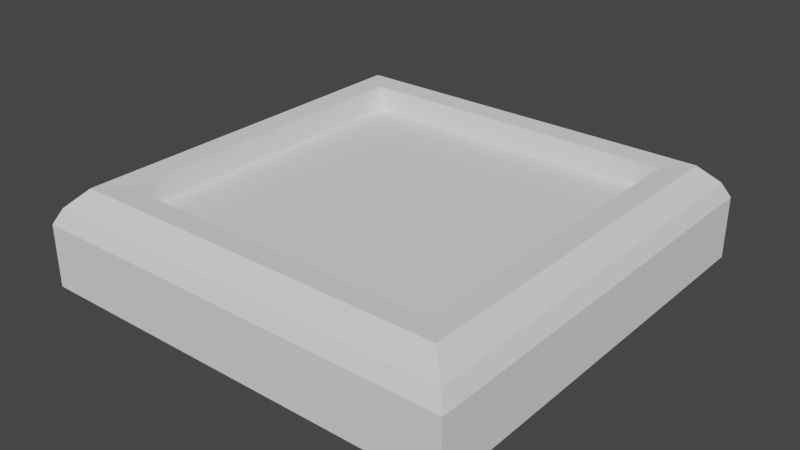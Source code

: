 # Source: Roof.blend  (saved by Blender 2.93.21; exported with 4.5.12 LTS)
import bpy
from mathutils import Matrix  # noqa: F401  (used for matrix-valued properties, if any)

bpy.ops.wm.read_factory_settings(use_empty=True)
scene = bpy.context.scene
scene.name = 'Scene'

# ---- collections
col_collection = bpy.data.collections.new('Collection'); scene.collection.children.link(col_collection)

# ---- world
world_world = bpy.data.worlds.new('World'); scene.world = world_world
world_world.use_nodes = True; world_world.node_tree.nodes.clear()
_N = world_world.node_tree.nodes; _L = world_world.node_tree.links
n0 = _N.new('ShaderNodeOutputWorld'); n0.name = 'World Output'; n0.location = (300, 300)
n1 = _N.new('ShaderNodeBackground'); n1.name = 'Background'; n1.location = (10, 300)
n1.inputs[0].default_value = (0.05088, 0.05088, 0.05088, 1.0)
_L.new(n1.outputs[0], n0.inputs[0])
n0.is_active_output = True
world_world.color = (0.05088, 0.05088, 0.05088)
world_world.use_sun_shadow = False
world_world.sun_shadow_jitter_overblur = 0.0

# ---- meshes
me_cube_017 = bpy.data.meshes.new('Cube.017')
me_cube_017.from_pydata([(-0.9789, -0.7706, -0.7706), (-0.9789, -0.7706, 0.7706), (-0.9789, 0.7706, -0.7706), (-0.9789, 0.7706, 0.7706), (1.0, -1.0, -1.0), (1.0, -1.0, 1.0), (1.0, 1.0, -1.0), (1.0, 1.0, 1.0), (-0.4437, 0.7706, -0.7706), (-0.4437, -0.7706, -0.7706), (-0.4437, -0.7706, 0.7706), (-0.4437, 0.7706, 0.7706), (-1.0, 0.8796, -0.8796), (-0.3043, 1.0, -1.0), (-0.6206, 0.9647, -0.9647), (-0.3043, -1.0, -1.0), (-1.0, -0.8796, -0.8796), (-0.6206, -0.9647, -0.9647), (-0.3043, -1.0, 1.0), (-1.0, -0.8796, 0.8796), (-0.6206, -0.9647, 0.9647), (-0.3043, 1.0, 1.0), (-1.0, 0.8796, 0.8796), (-0.6206, 0.9647, 0.9647)], [], [(3, 2, 8, 11), (13, 6, 4, 15), (6, 7, 5, 4), (3, 1, 19, 22), (2, 3, 22, 12), (13, 21, 7, 6), (4, 5, 18, 15), (7, 21, 18, 5), (1, 0, 16, 19), (9, 10, 11, 8), (0, 1, 10, 9), (1, 3, 11, 10), (2, 0, 9, 8), (13, 15, 17, 14), (14, 17, 16, 12), (15, 18, 20, 17), (17, 20, 19, 16), (18, 21, 23, 20), (20, 23, 22, 19), (21, 13, 14, 23), (23, 14, 12, 22), (0, 2, 12, 16)])
_uv = me_cube_017.uv_layers.new(name='UVMap')
_uv.uv.foreach_set('vector', [0.6039, 0.2289, 0.3961, 0.2289, 0.3961, 0.2289, 0.6039, 0.2289, 0.14, 0.5, 0.375, 0.5, 0.375, 0.75, 0.14, 0.75, 0.375, 0.5, 0.625, 0.5, 0.625, 0.75, 0.375, 0.75, 0.6039, 0.2289, 0.6039, 0.02109, 0.61, 0.01505, 0.61, 0.235, 0.3961, 0.2289, 0.6039, 0.2289, 0.61, 0.235, 0.39, 0.235, 0.375, 0.265, 0.625, 0.265, 0.625, 0.5, 0.375, 0.5, 0.375, 0.75, 0.625, 0.75, 0.625, 0.985, 0.375, 0.985, 0.625, 0.5, 0.86, 0.5, 0.86, 0.75, 0.625, 0.75, 0.6039, 0.02109, 0.3961, 0.02109, 0.39, 0.01505, 0.61, 0.01505, 0.3961, 0.02109, 0.6039, 0.02109, 0.6039, 0.2289, 0.3961, 0.2289, 0.3961, 0.02109, 0.6039, 0.02109, 0.6039, 0.02109, 0.3961, 0.02109, 0.6039, 0.02109, 0.6039, 0.2289, 0.6039, 0.2289, 0.6039, 0.02109, 0.3961, 0.2289, 0.3961, 0.02109, 0.3961, 0.02109, 0.3961, 0.2289, 0.14, 0.5, 0.14, 0.75, 0.125, 0.7456, 0.125, 0.5044, 0.375, 0.2456, 0.375, 0.004407, 0.39, 0.01505, 0.39, 0.235, 0.375, 0.985, 0.625, 0.985, 0.6206, 1.0, 0.3794, 1.0, 0.3794, 0.0, 0.6206, 0.0, 0.61, 0.01505, 0.39, 0.01505, 0.86, 0.75, 0.86, 0.5, 0.875, 0.5044, 0.875, 0.7456, 0.625, 0.004407, 0.625, 0.2456, 0.61, 0.235, 0.61, 0.01505, 0.625, 0.265, 0.375, 0.265, 0.3794, 0.25, 0.6206, 0.25, 0.6206, 0.25, 0.3794, 0.25, 0.39, 0.235, 0.61, 0.235, 0.3961, 0.02109, 0.3961, 0.2289, 0.39, 0.235, 0.39, 0.01505])
me_cube_017.use_remesh_fix_poles = True
me_cube_017.use_remesh_preserve_attributes = False
me_cube_017.update()

# ---- objects
ob_cube_015 = bpy.data.objects.new('Cube.015', me_cube_017)

# ---- transforms, parenting, visibility, modifiers, constraints
ob_cube_015.location = (0.0, 0.0, 0.0)
ob_cube_015.rotation_euler = (-0.0, 1.571, 0.0)
ob_cube_015.scale = (0.2222, 1.0, 1.0)

# ---- collection membership
col_collection.objects.link(ob_cube_015)

# ---- scene / render settings (as saved in the file)
scene.frame_start = 1; scene.frame_end = 250; scene.frame_set(1)
scene.render.engine = 'BLENDER_EEVEE_NEXT'
scene.cycles.use_denoising = False
scene.cycles.samples = 128
scene.cycles.sampling_pattern = 'TABULATED_SOBOL'
scene.cycles.use_adaptive_sampling = False
scene.cycles.use_light_tree = False
scene.view_settings.view_transform = 'Filmic'
bpy.context.view_layer.update()

# ---- added for rendering (the .blend has no active camera and no usable light): camera, sun
cam_auto = bpy.data.cameras.new('AutoCamera')
cam_auto.lens = 50.0
cam_auto.sensor_width = 36.0
cam_auto.clip_end = 1000.0
ob_auto_camera = bpy.data.objects.new('AutoCamera', cam_auto)
scene.collection.objects.link(ob_auto_camera)
ob_auto_camera.location = (2.64903, -3.17883, 2.11922)
ob_auto_camera.rotation_euler = (1.09748, -7.21219e-08, 0.694738)
scene.camera = ob_auto_camera
light_auto_sun = bpy.data.lights.new('AutoSun', 'SUN')
light_auto_sun.energy = 3.0
light_auto_sun.angle = 0.0523599
ob_auto_sun = bpy.data.objects.new('AutoSun', light_auto_sun)
scene.collection.objects.link(ob_auto_sun)
ob_auto_sun.rotation_euler = (0.872665, 0.174533, 0.523599)
bpy.context.view_layer.update()
